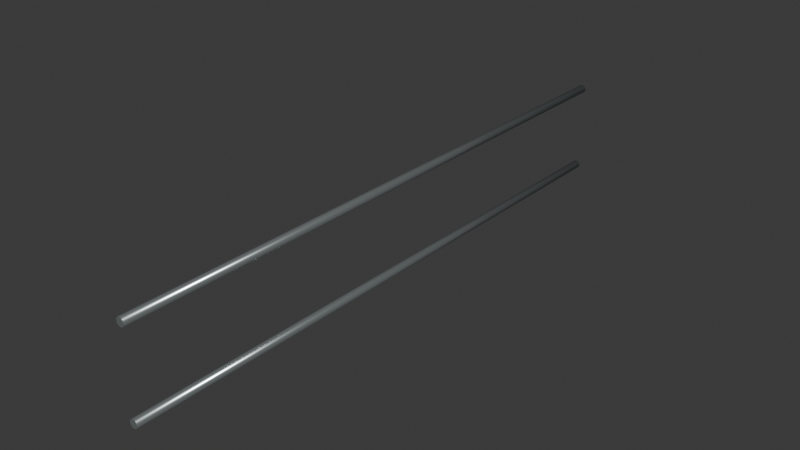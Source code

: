 # Source: ferry_guard_3x2.blend  (saved by Blender 4.5.91; exported with 4.5.12 LTS)
import bpy
from mathutils import Matrix  # noqa: F401  (used for matrix-valued properties, if any)

bpy.ops.wm.read_factory_settings(use_empty=True)
scene = bpy.context.scene
scene.name = 'Scene'

# ---- collections
col_collection = bpy.data.collections.new('Collection'); scene.collection.children.link(col_collection)

# ---- materials (node trees are filled in below, after node groups)
mat_fixed_stainless = bpy.data.materials.new('Fixed_Stainless')
mat_fixed_stainless.diffuse_color = (0.51, 0.56, 0.57, 1.0)

# ---- material node trees
mat_fixed_stainless.use_nodes = True; mat_fixed_stainless.node_tree.nodes.clear()
_N = mat_fixed_stainless.node_tree.nodes; _L = mat_fixed_stainless.node_tree.links
n0 = _N.new('ShaderNodeBsdfPrincipled'); n0.name = 'Principled BSDF'; n0.location = (-200, 100)
n0.inputs[0].default_value = (0.51, 0.56, 0.57, 1.0)
n0.inputs[1].default_value = 0.8
n0.inputs[2].default_value = 0.26
n1 = _N.new('ShaderNodeOutputMaterial'); n1.name = 'Material Output'; n1.location = (200, 100)
_L.new(n0.outputs[0], n1.inputs[0])
n1.is_active_output = True

# ---- world
world_world = bpy.data.worlds.new('World'); scene.world = world_world
world_world.use_nodes = True; world_world.node_tree.nodes.clear()
_N = world_world.node_tree.nodes; _L = world_world.node_tree.links
n0 = _N.new('ShaderNodeOutputWorld'); n0.name = 'World Output'; n0.location = (200, 100)
n1 = _N.new('ShaderNodeBackground'); n1.name = 'Background'; n1.location = (-200, 100)
n1.inputs[0].default_value = (0.05088, 0.05088, 0.05088, 1.0)
_L.new(n1.outputs[0], n0.inputs[0])
n0.is_active_output = True
world_world.color = (0.05088, 0.05088, 0.05088)
world_world.sun_shadow_jitter_overblur = 0.0

# ---- meshes
me_cylinder_097 = bpy.data.meshes.new('Cylinder.097')
me_cylinder_097.from_pydata([(3.775e-09, 0.0, 0.505), (3.775e-09, 3.606, 0.505), (-0.0125, 0.0, 0.5017), (-0.0125, 3.606, 0.5017), (-0.02165, 0.0, 0.4925), (-0.02165, 3.606, 0.4925), (-0.025, 0.0, 0.48), (-0.025, 3.606, 0.48), (-0.02165, 0.0, 0.4675), (-0.02165, 3.606, 0.4675), (-0.0125, 0.0, 0.4583), (-0.0125, 3.606, 0.4583), (-3.775e-09, 0.0, 0.455), (-3.775e-09, 3.606, 0.455), (0.0125, 0.0, 0.4583), (0.0125, 3.606, 0.4583), (0.02165, 0.0, 0.4675), (0.02165, 3.606, 0.4675), (0.025, 0.0, 0.48), (0.025, 3.606, 0.48), (0.02165, 0.0, 0.4925), (0.02165, 3.606, 0.4925), (0.0125, 0.0, 0.5017), (0.0125, 3.606, 0.5017), (3.775e-09, -1.192e-07, 1.025), (3.775e-09, 3.606, 1.025), (-0.0125, -1.192e-07, 1.022), (-0.0125, 3.606, 1.022), (-0.02165, -1.192e-07, 1.013), (-0.02165, 3.606, 1.012), (-0.025, -1.192e-07, 1.0), (-0.025, 3.606, 1.0), (-0.02165, -1.192e-07, 0.9875), (-0.02165, 3.606, 0.9875), (-0.0125, -1.192e-07, 0.9783), (-0.0125, 3.606, 0.9783), (-3.775e-09, -1.192e-07, 0.975), (-3.775e-09, 3.606, 0.975), (0.0125, -1.192e-07, 0.9783), (0.0125, 3.606, 0.9783), (0.02165, -1.192e-07, 0.9875), (0.02165, 3.606, 0.9875), (0.025, -1.192e-07, 1.0), (0.025, 3.606, 1.0), (0.02165, -1.192e-07, 1.013), (0.02165, 3.606, 1.012), (0.0125, -1.192e-07, 1.022), (0.0125, 3.606, 1.022)], [], [(0, 1, 3, 2), (2, 3, 5, 4), (4, 5, 7, 6), (6, 7, 9, 8), (8, 9, 11, 10), (10, 11, 13, 12), (12, 13, 15, 14), (14, 15, 17, 16), (16, 17, 19, 18), (18, 19, 21, 20), (3, 1, 23, 21, 19, 17, 15, 13, 11, 9, 7, 5), (20, 21, 23, 22), (22, 23, 1, 0), (0, 2, 4, 6, 8, 10, 12, 14, 16, 18, 20, 22), (24, 25, 27, 26), (26, 27, 29, 28), (28, 29, 31, 30), (30, 31, 33, 32), (32, 33, 35, 34), (34, 35, 37, 36), (36, 37, 39, 38), (38, 39, 41, 40), (40, 41, 43, 42), (42, 43, 45, 44), (27, 25, 47, 45, 43, 41, 39, 37, 35, 33, 31, 29), (44, 45, 47, 46), (46, 47, 25, 24), (24, 26, 28, 30, 32, 34, 36, 38, 40, 42, 44, 46)])
me_cylinder_097.polygons.foreach_set('use_smooth', [1, 1, 1, 1, 1, 1, 1, 1, 1, 1, 0, 1, 1, 0, 1, 1, 1, 1, 1, 1, 1, 1, 1, 1, 0, 1, 1, 0])
_uv = me_cylinder_097.uv_layers.new(name='UVMap')
_uv.uv.foreach_set('vector', [1.0, 0.5, 1.0, 1.0, 0.9167, 1.0, 0.9167, 0.5, 0.9167, 0.5, 0.9167, 1.0, 0.8333, 1.0, 0.8333, 0.5, 0.8333, 0.5, 0.8333, 1.0, 0.75, 1.0, 0.75, 0.5, 0.75, 0.5, 0.75, 1.0, 0.6667, 1.0, 0.6667, 0.5, 0.6667, 0.5, 0.6667, 1.0, 0.5833, 1.0, 0.5833, 0.5, 0.5833, 0.5, 0.5833, 1.0, 0.5, 1.0, 0.5, 0.5, 0.5, 0.5, 0.5, 1.0, 0.4167, 1.0, 0.4167, 0.5, 0.4167, 0.5, 0.4167, 1.0, 0.3333, 1.0, 0.3333, 0.5, 0.3333, 0.5, 0.3333, 1.0, 0.25, 1.0, 0.25, 0.5, 0.25, 0.5, 0.25, 1.0, 0.1667, 1.0, 0.1667, 0.5, 0.37, 0.4578, 0.25, 0.49, 0.13, 0.4578, 0.04215, 0.37, 0.01, 0.25, 0.04215, 0.13, 0.13, 0.04215, 0.25, 0.01, 0.37, 0.04215, 0.4578, 0.13, 0.49, 0.25, 0.4578, 0.37, 0.1667, 0.5, 0.1667, 1.0, 0.08333, 1.0, 0.08333, 0.5, 0.08333, 0.5, 0.08333, 1.0, 7.451e-08, 1.0, 7.451e-08, 0.5, 0.75, 0.49, 0.87, 0.4578, 0.9578, 0.37, 0.99, 0.25, 0.9578, 0.13, 0.87, 0.04215, 0.75, 0.01, 0.63, 0.04215, 0.5422, 0.13, 0.51, 0.25, 0.5422, 0.37, 0.63, 0.4578, 1.0, 0.5, 1.0, 1.0, 0.9167, 1.0, 0.9167, 0.5, 0.9167, 0.5, 0.9167, 1.0, 0.8333, 1.0, 0.8333, 0.5, 0.8333, 0.5, 0.8333, 1.0, 0.75, 1.0, 0.75, 0.5, 0.75, 0.5, 0.75, 1.0, 0.6667, 1.0, 0.6667, 0.5, 0.6667, 0.5, 0.6667, 1.0, 0.5833, 1.0, 0.5833, 0.5, 0.5833, 0.5, 0.5833, 1.0, 0.5, 1.0, 0.5, 0.5, 0.5, 0.5, 0.5, 1.0, 0.4167, 1.0, 0.4167, 0.5, 0.4167, 0.5, 0.4167, 1.0, 0.3333, 1.0, 0.3333, 0.5, 0.3333, 0.5, 0.3333, 1.0, 0.25, 1.0, 0.25, 0.5, 0.25, 0.5, 0.25, 1.0, 0.1667, 1.0, 0.1667, 0.5, 0.37, 0.4578, 0.25, 0.49, 0.13, 0.4578, 0.04215, 0.37, 0.01, 0.25, 0.04215, 0.13, 0.13, 0.04215, 0.25, 0.01, 0.37, 0.04215, 0.4578, 0.13, 0.49, 0.25, 0.4578, 0.37, 0.1667, 0.5, 0.1667, 1.0, 0.08333, 1.0, 0.08333, 0.5, 0.08333, 0.5, 0.08333, 1.0, 7.451e-08, 1.0, 7.451e-08, 0.5, 0.75, 0.49, 0.87, 0.4578, 0.9578, 0.37, 0.99, 0.25, 0.9578, 0.13, 0.87, 0.04215, 0.75, 0.01, 0.63, 0.04215, 0.5422, 0.13, 0.51, 0.25, 0.5422, 0.37, 0.63, 0.4578])
me_cylinder_097.materials.append(mat_fixed_stainless)
me_cylinder_097.update()

# ---- objects
ob_ferry_guard_3x2__fixed_stainless = bpy.data.objects.new('ferry_guard_3x2__Fixed_Stainless', me_cylinder_097)
ob_socketstart = bpy.data.objects.new('SocketStart', None)
ob_socketend = bpy.data.objects.new('SocketEnd', None)

# ---- transforms, parenting, visibility, modifiers, constraints
ob_ferry_guard_3x2__fixed_stainless.location = (0.0, 0.0, 0.0)
ob_socketstart.location = (0.0, 0.0, 0.0)
ob_socketend.location = (0.0, 3.606, 0.0)

# ---- collection membership
col_collection.objects.link(ob_ferry_guard_3x2__fixed_stainless)
col_collection.objects.link(ob_socketstart)
col_collection.objects.link(ob_socketend)

# ---- scene / render settings (as saved in the file)
scene.frame_start = 1; scene.frame_end = 250; scene.frame_set(1)
scene.render.engine = 'BLENDER_EEVEE_NEXT'
bpy.context.view_layer.update()

# ---- added for rendering (the .blend has no active camera and no usable light): camera, sun
cam_auto = bpy.data.cameras.new('AutoCamera')
cam_auto.lens = 50.0
cam_auto.sensor_width = 36.0
cam_auto.clip_end = 1000.0
ob_auto_camera = bpy.data.objects.new('AutoCamera', cam_auto)
scene.collection.objects.link(ob_auto_camera)
ob_auto_camera.location = (3.37769, -2.25045, 3.44215)
ob_auto_camera.rotation_euler = (1.09748, -7.21219e-08, 0.694738)
scene.camera = ob_auto_camera
light_auto_sun = bpy.data.lights.new('AutoSun', 'SUN')
light_auto_sun.energy = 3.0
light_auto_sun.angle = 0.0523599
ob_auto_sun = bpy.data.objects.new('AutoSun', light_auto_sun)
scene.collection.objects.link(ob_auto_sun)
ob_auto_sun.rotation_euler = (0.872665, 0.174533, 0.523599)
bpy.context.view_layer.update()
